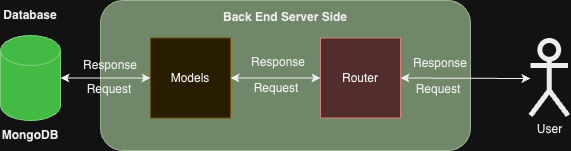

The diagram above was exported from draw.io. Its source (the exported page's mxGraphModel, read from the mxfile embedded in the PNG):
<mxGraphModel dx="514" dy="640" grid="1" gridSize="10" guides="1" tooltips="1" connect="1" arrows="1" fold="1" page="1" pageScale="1" pageWidth="850" pageHeight="1100" math="0" shadow="0">
  <root>
    <mxCell id="0" />
    <mxCell id="1" parent="0" />
    <mxCell id="vTQXUyg3LCkH_NQHsRnU-3" value="" style="rounded=1;whiteSpace=wrap;html=1;fillColor=#6d8764;strokeColor=#3A5431;fontColor=#ffffff;" vertex="1" parent="1">
      <mxGeometry x="240" y="250" width="370" height="150" as="geometry" />
    </mxCell>
    <mxCell id="vTQXUyg3LCkH_NQHsRnU-4" value="" style="shape=cylinder3;whiteSpace=wrap;html=1;boundedLbl=1;backgroundOutline=1;size=15;fillColor=#008a00;strokeColor=#005700;fontColor=#ffffff;" vertex="1" parent="1">
      <mxGeometry x="140" y="285" width="60" height="85" as="geometry" />
    </mxCell>
    <mxCell id="vTQXUyg3LCkH_NQHsRnU-5" value="MongoDB" style="text;html=1;strokeColor=none;fillColor=none;align=center;verticalAlign=middle;whiteSpace=wrap;rounded=0;fontStyle=1" vertex="1" parent="1">
      <mxGeometry x="140" y="370" width="60" height="30" as="geometry" />
    </mxCell>
    <mxCell id="vTQXUyg3LCkH_NQHsRnU-6" value="User" style="shape=umlActor;verticalLabelPosition=bottom;verticalAlign=top;html=1;outlineConnect=0;strokeWidth=5;" vertex="1" parent="1">
      <mxGeometry x="670" y="290" width="37.5" height="75" as="geometry" />
    </mxCell>
    <mxCell id="vTQXUyg3LCkH_NQHsRnU-8" value="Back End Server Side" style="text;html=1;strokeColor=none;fillColor=none;align=center;verticalAlign=middle;whiteSpace=wrap;rounded=0;fontStyle=1" vertex="1" parent="1">
      <mxGeometry x="355" y="252" width="140" height="30" as="geometry" />
    </mxCell>
    <mxCell id="vTQXUyg3LCkH_NQHsRnU-9" value="Models" style="whiteSpace=wrap;html=1;aspect=fixed;fillColor=#fff2cc;strokeColor=#d6b656;" vertex="1" parent="1">
      <mxGeometry x="290" y="287.5" width="80" height="80" as="geometry" />
    </mxCell>
    <mxCell id="vTQXUyg3LCkH_NQHsRnU-10" value="Database" style="text;html=1;strokeColor=none;fillColor=none;align=center;verticalAlign=middle;whiteSpace=wrap;rounded=0;fontStyle=1" vertex="1" parent="1">
      <mxGeometry x="140" y="250" width="60" height="30" as="geometry" />
    </mxCell>
    <mxCell id="vTQXUyg3LCkH_NQHsRnU-11" value="Router" style="whiteSpace=wrap;html=1;aspect=fixed;fillColor=#f8cecc;strokeColor=#b85450;" vertex="1" parent="1">
      <mxGeometry x="460" y="287.5" width="80" height="80" as="geometry" />
    </mxCell>
    <mxCell id="vTQXUyg3LCkH_NQHsRnU-30" value="" style="endArrow=classic;startArrow=classic;html=1;rounded=0;entryX=0;entryY=0.5;entryDx=0;entryDy=0;exitX=1;exitY=0.5;exitDx=0;exitDy=0;exitPerimeter=0;" edge="1" parent="1" source="vTQXUyg3LCkH_NQHsRnU-4" target="vTQXUyg3LCkH_NQHsRnU-9">
      <mxGeometry width="50" height="50" relative="1" as="geometry">
        <mxPoint x="120" y="520" as="sourcePoint" />
        <mxPoint x="170" y="470" as="targetPoint" />
      </mxGeometry>
    </mxCell>
    <mxCell id="vTQXUyg3LCkH_NQHsRnU-31" value="" style="endArrow=classic;startArrow=classic;html=1;rounded=0;exitX=1;exitY=0.5;exitDx=0;exitDy=0;" edge="1" parent="1" source="vTQXUyg3LCkH_NQHsRnU-9" target="vTQXUyg3LCkH_NQHsRnU-11">
      <mxGeometry width="50" height="50" relative="1" as="geometry">
        <mxPoint x="450" y="330" as="sourcePoint" />
        <mxPoint x="500" y="280" as="targetPoint" />
      </mxGeometry>
    </mxCell>
    <mxCell id="vTQXUyg3LCkH_NQHsRnU-32" value="" style="endArrow=classic;startArrow=classic;html=1;rounded=0;entryX=1;entryY=0.5;entryDx=0;entryDy=0;" edge="1" parent="1" target="vTQXUyg3LCkH_NQHsRnU-11">
      <mxGeometry width="50" height="50" relative="1" as="geometry">
        <mxPoint x="670" y="328" as="sourcePoint" />
        <mxPoint x="500" y="280" as="targetPoint" />
      </mxGeometry>
    </mxCell>
    <mxCell id="vTQXUyg3LCkH_NQHsRnU-33" value="Response" style="text;html=1;strokeColor=none;fillColor=none;align=center;verticalAlign=middle;whiteSpace=wrap;rounded=0;fontStyle=0" vertex="1" parent="1">
      <mxGeometry x="220" y="300" width="60" height="30" as="geometry" />
    </mxCell>
    <mxCell id="vTQXUyg3LCkH_NQHsRnU-34" value="Request" style="text;html=1;strokeColor=none;fillColor=none;align=center;verticalAlign=middle;whiteSpace=wrap;rounded=0;fontStyle=0" vertex="1" parent="1">
      <mxGeometry x="219" y="324" width="60" height="30" as="geometry" />
    </mxCell>
    <mxCell id="vTQXUyg3LCkH_NQHsRnU-35" value="Response" style="text;html=1;strokeColor=none;fillColor=none;align=center;verticalAlign=middle;whiteSpace=wrap;rounded=0;fontStyle=0" vertex="1" parent="1">
      <mxGeometry x="388" y="297" width="60" height="30" as="geometry" />
    </mxCell>
    <mxCell id="vTQXUyg3LCkH_NQHsRnU-36" value="Request" style="text;html=1;strokeColor=none;fillColor=none;align=center;verticalAlign=middle;whiteSpace=wrap;rounded=0;fontStyle=0" vertex="1" parent="1">
      <mxGeometry x="386" y="323" width="60" height="30" as="geometry" />
    </mxCell>
    <mxCell id="vTQXUyg3LCkH_NQHsRnU-37" value="Response" style="text;html=1;strokeColor=none;fillColor=none;align=center;verticalAlign=middle;whiteSpace=wrap;rounded=0;fontStyle=0" vertex="1" parent="1">
      <mxGeometry x="550" y="298" width="60" height="30" as="geometry" />
    </mxCell>
    <mxCell id="vTQXUyg3LCkH_NQHsRnU-38" value="Request" style="text;html=1;strokeColor=none;fillColor=none;align=center;verticalAlign=middle;whiteSpace=wrap;rounded=0;fontStyle=0" vertex="1" parent="1">
      <mxGeometry x="548" y="324" width="60" height="30" as="geometry" />
    </mxCell>
  </root>
</mxGraphModel>